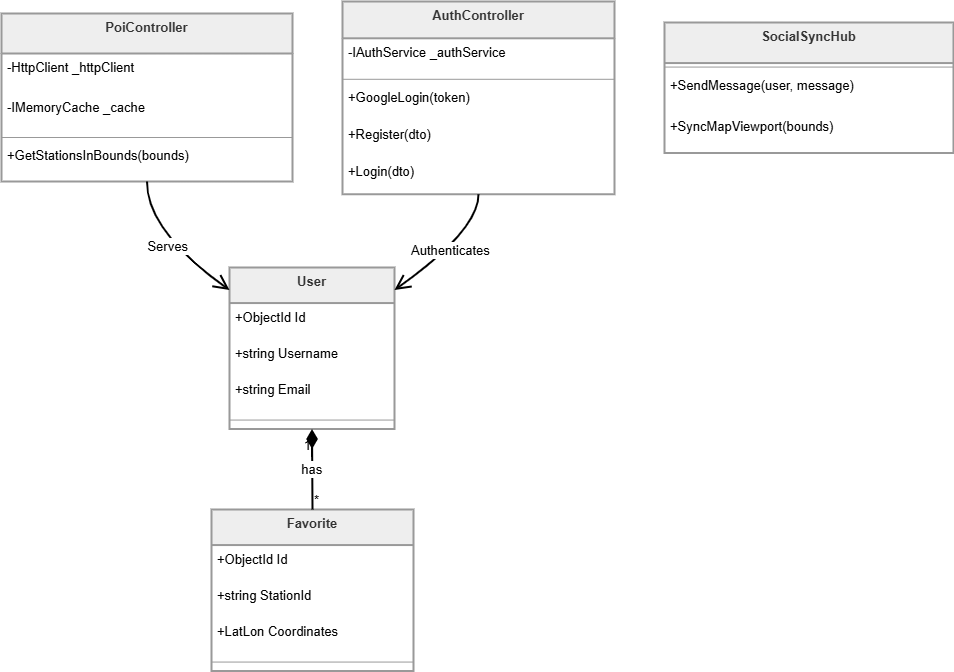

The diagram above was exported from draw.io. Its source (the exported page's mxGraphModel, read from the mxfile embedded in the PNG):
<mxGraphModel dx="1471" dy="869" grid="1" gridSize="10" guides="1" tooltips="1" connect="1" arrows="1" fold="1" page="1" pageScale="1" pageWidth="850" pageHeight="1100" math="0" shadow="0">
  <root>
    <mxCell id="0" />
    <mxCell id="1" parent="0" />
    <mxCell id="Am76ul4UNinA1fup5pMm-1" parent="1" style="swimlane;fontStyle=1;align=center;verticalAlign=top;childLayout=stackLayout;horizontal=1;startSize=40;horizontalStack=0;resizeParent=1;resizeParentMax=0;resizeLast=0;collapsible=0;marginBottom=0;fillColor=light-dark(#eeeeee,#1f2020);strokeColor=light-dark(#999999,#cccccc);fontColor=light-dark(#333333,#cccccc);strokeWidth=2;fontSize=13;" value="PoiController" vertex="1">
      <mxGeometry height="168" width="291" x="20" y="32" as="geometry" />
    </mxCell>
    <mxCell id="Am76ul4UNinA1fup5pMm-2" parent="Am76ul4UNinA1fup5pMm-1" style="text;strokeColor=none;fillColor=none;align=left;verticalAlign=top;spacingLeft=4;spacingRight=4;overflow=hidden;rotatable=0;points=[[0,0.5],[1,0.5]];portConstraint=eastwest;fontSize=13;" value="-HttpClient _httpClient" vertex="1">
      <mxGeometry height="40" width="291" y="40" as="geometry" />
    </mxCell>
    <mxCell id="Am76ul4UNinA1fup5pMm-3" parent="Am76ul4UNinA1fup5pMm-1" style="text;strokeColor=none;fillColor=none;align=left;verticalAlign=top;spacingLeft=4;spacingRight=4;overflow=hidden;rotatable=0;points=[[0,0.5],[1,0.5]];portConstraint=eastwest;fontSize=13;" value="-IMemoryCache _cache" vertex="1">
      <mxGeometry height="40" width="291" y="80" as="geometry" />
    </mxCell>
    <mxCell id="Am76ul4UNinA1fup5pMm-4" parent="Am76ul4UNinA1fup5pMm-1" style="line;strokeWidth=1;fillColor=none;align=left;verticalAlign=middle;spacingTop=-1;spacingLeft=3;spacingRight=3;rotatable=0;labelPosition=right;points=[];portConstraint=eastwest;strokeColor=inherit;fontSize=13;" vertex="1">
      <mxGeometry height="8" width="291" y="120" as="geometry" />
    </mxCell>
    <mxCell id="Am76ul4UNinA1fup5pMm-5" parent="Am76ul4UNinA1fup5pMm-1" style="text;strokeColor=none;fillColor=none;align=left;verticalAlign=top;spacingLeft=4;spacingRight=4;overflow=hidden;rotatable=0;points=[[0,0.5],[1,0.5]];portConstraint=eastwest;fontSize=13;" value="+GetStationsInBounds(bounds)" vertex="1">
      <mxGeometry height="40" width="291" y="128" as="geometry" />
    </mxCell>
    <mxCell id="Am76ul4UNinA1fup5pMm-6" parent="1" style="swimlane;fontStyle=1;align=center;verticalAlign=top;childLayout=stackLayout;horizontal=1;startSize=36.8;horizontalStack=0;resizeParent=1;resizeParentMax=0;resizeLast=0;collapsible=0;marginBottom=0;fillColor=light-dark(#eeeeee,#1f2020);strokeColor=light-dark(#999999,#cccccc);fontColor=light-dark(#333333,#cccccc);strokeWidth=2;fontSize=13;" value="AuthController" vertex="1">
      <mxGeometry height="192.8" width="272" x="361" y="20" as="geometry" />
    </mxCell>
    <mxCell id="Am76ul4UNinA1fup5pMm-7" parent="Am76ul4UNinA1fup5pMm-6" style="text;strokeColor=none;fillColor=none;align=left;verticalAlign=top;spacingLeft=4;spacingRight=4;overflow=hidden;rotatable=0;points=[[0,0.5],[1,0.5]];portConstraint=eastwest;fontSize=13;" value="-IAuthService _authService" vertex="1">
      <mxGeometry height="37" width="272" y="36.8" as="geometry" />
    </mxCell>
    <mxCell id="Am76ul4UNinA1fup5pMm-8" parent="Am76ul4UNinA1fup5pMm-6" style="line;strokeWidth=1;fillColor=none;align=left;verticalAlign=middle;spacingTop=-1;spacingLeft=3;spacingRight=3;rotatable=0;labelPosition=right;points=[];portConstraint=eastwest;strokeColor=inherit;fontSize=13;" vertex="1">
      <mxGeometry height="8" width="272" y="73.8" as="geometry" />
    </mxCell>
    <mxCell id="Am76ul4UNinA1fup5pMm-9" parent="Am76ul4UNinA1fup5pMm-6" style="text;strokeColor=none;fillColor=none;align=left;verticalAlign=top;spacingLeft=4;spacingRight=4;overflow=hidden;rotatable=0;points=[[0,0.5],[1,0.5]];portConstraint=eastwest;fontSize=13;" value="+GoogleLogin(token)" vertex="1">
      <mxGeometry height="37" width="272" y="81.8" as="geometry" />
    </mxCell>
    <mxCell id="Am76ul4UNinA1fup5pMm-10" parent="Am76ul4UNinA1fup5pMm-6" style="text;strokeColor=none;fillColor=none;align=left;verticalAlign=top;spacingLeft=4;spacingRight=4;overflow=hidden;rotatable=0;points=[[0,0.5],[1,0.5]];portConstraint=eastwest;fontSize=13;" value="+Register(dto)" vertex="1">
      <mxGeometry height="37" width="272" y="118.8" as="geometry" />
    </mxCell>
    <mxCell id="Am76ul4UNinA1fup5pMm-11" parent="Am76ul4UNinA1fup5pMm-6" style="text;strokeColor=none;fillColor=none;align=left;verticalAlign=top;spacingLeft=4;spacingRight=4;overflow=hidden;rotatable=0;points=[[0,0.5],[1,0.5]];portConstraint=eastwest;fontSize=13;" value="+Login(dto)" vertex="1">
      <mxGeometry height="37" width="272" y="155.8" as="geometry" />
    </mxCell>
    <mxCell id="Am76ul4UNinA1fup5pMm-12" parent="1" style="swimlane;fontStyle=1;align=center;verticalAlign=top;childLayout=stackLayout;horizontal=1;startSize=40.57142857142857;horizontalStack=0;resizeParent=1;resizeParentMax=0;resizeLast=0;collapsible=0;marginBottom=0;fillColor=light-dark(#eeeeee,#1f2020);strokeColor=light-dark(#999999,#cccccc);fontColor=light-dark(#333333,#cccccc);strokeWidth=2;fontSize=13;" value="SocialSyncHub" vertex="1">
      <mxGeometry height="130.57142857142856" width="289" x="683" y="41" as="geometry" />
    </mxCell>
    <mxCell id="Am76ul4UNinA1fup5pMm-13" parent="Am76ul4UNinA1fup5pMm-12" style="line;strokeWidth=1;fillColor=none;align=left;verticalAlign=middle;spacingTop=-1;spacingLeft=3;spacingRight=3;rotatable=0;labelPosition=right;points=[];portConstraint=eastwest;strokeColor=inherit;fontSize=13;" vertex="1">
      <mxGeometry height="8" width="289" y="40.57142857142857" as="geometry" />
    </mxCell>
    <mxCell id="Am76ul4UNinA1fup5pMm-14" parent="Am76ul4UNinA1fup5pMm-12" style="text;strokeColor=none;fillColor=none;align=left;verticalAlign=top;spacingLeft=4;spacingRight=4;overflow=hidden;rotatable=0;points=[[0,0.5],[1,0.5]];portConstraint=eastwest;fontSize=13;" value="+SendMessage(user, message)" vertex="1">
      <mxGeometry height="41" width="289" y="48.57142857142857" as="geometry" />
    </mxCell>
    <mxCell id="Am76ul4UNinA1fup5pMm-15" parent="Am76ul4UNinA1fup5pMm-12" style="text;strokeColor=none;fillColor=none;align=left;verticalAlign=top;spacingLeft=4;spacingRight=4;overflow=hidden;rotatable=0;points=[[0,0.5],[1,0.5]];portConstraint=eastwest;fontSize=13;" value="+SyncMapViewport(bounds)" vertex="1">
      <mxGeometry height="41" width="289" y="89.57142857142857" as="geometry" />
    </mxCell>
    <mxCell id="Am76ul4UNinA1fup5pMm-16" parent="1" style="swimlane;fontStyle=1;align=center;verticalAlign=top;childLayout=stackLayout;horizontal=1;startSize=35.55555555555556;horizontalStack=0;resizeParent=1;resizeParentMax=0;resizeLast=0;collapsible=0;marginBottom=0;fillColor=light-dark(#eeeeee,#1f2020);strokeColor=light-dark(#999999,#cccccc);fontColor=light-dark(#333333,#cccccc);strokeWidth=2;fontSize=13;" value="User" vertex="1">
      <mxGeometry height="161.55555555555554" width="165" x="248" y="286" as="geometry" />
    </mxCell>
    <mxCell id="Am76ul4UNinA1fup5pMm-17" parent="Am76ul4UNinA1fup5pMm-16" style="text;strokeColor=none;fillColor=none;align=left;verticalAlign=top;spacingLeft=4;spacingRight=4;overflow=hidden;rotatable=0;points=[[0,0.5],[1,0.5]];portConstraint=eastwest;fontSize=13;" value="+ObjectId Id" vertex="1">
      <mxGeometry height="36" width="165" y="35.55555555555556" as="geometry" />
    </mxCell>
    <mxCell id="Am76ul4UNinA1fup5pMm-18" parent="Am76ul4UNinA1fup5pMm-16" style="text;strokeColor=none;fillColor=none;align=left;verticalAlign=top;spacingLeft=4;spacingRight=4;overflow=hidden;rotatable=0;points=[[0,0.5],[1,0.5]];portConstraint=eastwest;fontSize=13;" value="+string Username" vertex="1">
      <mxGeometry height="36" width="165" y="71.55555555555556" as="geometry" />
    </mxCell>
    <mxCell id="Am76ul4UNinA1fup5pMm-19" parent="Am76ul4UNinA1fup5pMm-16" style="text;strokeColor=none;fillColor=none;align=left;verticalAlign=top;spacingLeft=4;spacingRight=4;overflow=hidden;rotatable=0;points=[[0,0.5],[1,0.5]];portConstraint=eastwest;fontSize=13;" value="+string Email" vertex="1">
      <mxGeometry height="36" width="165" y="107.55555555555556" as="geometry" />
    </mxCell>
    <mxCell id="Am76ul4UNinA1fup5pMm-20" parent="Am76ul4UNinA1fup5pMm-16" style="line;strokeWidth=1;fillColor=none;align=left;verticalAlign=middle;spacingTop=-1;spacingLeft=3;spacingRight=3;rotatable=0;labelPosition=right;points=[];portConstraint=eastwest;strokeColor=inherit;fontSize=13;" vertex="1">
      <mxGeometry height="18" width="165" y="143.55555555555554" as="geometry" />
    </mxCell>
    <mxCell id="Am76ul4UNinA1fup5pMm-21" parent="1" style="swimlane;fontStyle=1;align=center;verticalAlign=top;childLayout=stackLayout;horizontal=1;startSize=35.55555555555556;horizontalStack=0;resizeParent=1;resizeParentMax=0;resizeLast=0;collapsible=0;marginBottom=0;fillColor=light-dark(#eeeeee,#1f2020);strokeColor=light-dark(#999999,#cccccc);fontColor=light-dark(#333333,#cccccc);strokeWidth=2;fontSize=13;" value="Favorite" vertex="1">
      <mxGeometry height="161.55555555555554" width="202" x="230" y="528" as="geometry" />
    </mxCell>
    <mxCell id="Am76ul4UNinA1fup5pMm-22" parent="Am76ul4UNinA1fup5pMm-21" style="text;strokeColor=none;fillColor=none;align=left;verticalAlign=top;spacingLeft=4;spacingRight=4;overflow=hidden;rotatable=0;points=[[0,0.5],[1,0.5]];portConstraint=eastwest;fontSize=13;" value="+ObjectId Id" vertex="1">
      <mxGeometry height="36" width="202" y="35.55555555555556" as="geometry" />
    </mxCell>
    <mxCell id="Am76ul4UNinA1fup5pMm-23" parent="Am76ul4UNinA1fup5pMm-21" style="text;strokeColor=none;fillColor=none;align=left;verticalAlign=top;spacingLeft=4;spacingRight=4;overflow=hidden;rotatable=0;points=[[0,0.5],[1,0.5]];portConstraint=eastwest;fontSize=13;" value="+string StationId" vertex="1">
      <mxGeometry height="36" width="202" y="71.55555555555556" as="geometry" />
    </mxCell>
    <mxCell id="Am76ul4UNinA1fup5pMm-24" parent="Am76ul4UNinA1fup5pMm-21" style="text;strokeColor=none;fillColor=none;align=left;verticalAlign=top;spacingLeft=4;spacingRight=4;overflow=hidden;rotatable=0;points=[[0,0.5],[1,0.5]];portConstraint=eastwest;fontSize=13;" value="+LatLon Coordinates" vertex="1">
      <mxGeometry height="36" width="202" y="107.55555555555556" as="geometry" />
    </mxCell>
    <mxCell id="Am76ul4UNinA1fup5pMm-25" parent="Am76ul4UNinA1fup5pMm-21" style="line;strokeWidth=1;fillColor=none;align=left;verticalAlign=middle;spacingTop=-1;spacingLeft=3;spacingRight=3;rotatable=0;labelPosition=right;points=[];portConstraint=eastwest;strokeColor=inherit;fontSize=13;" vertex="1">
      <mxGeometry height="18" width="202" y="143.55555555555554" as="geometry" />
    </mxCell>
    <mxCell id="Am76ul4UNinA1fup5pMm-26" edge="1" parent="1" source="Am76ul4UNinA1fup5pMm-1" style="curved=1;startArrow=none;endArrow=open;endSize=12;exitX=0.5;exitY=1;entryX=0;entryY=0.14;rounded=0;strokeWidth=2;fontSize=13;" target="Am76ul4UNinA1fup5pMm-16" value="Serves">
      <mxGeometry relative="1" as="geometry">
        <Array as="points">
          <mxPoint x="165" y="249" />
        </Array>
      </mxGeometry>
    </mxCell>
    <mxCell id="Am76ul4UNinA1fup5pMm-27" edge="1" parent="1" source="Am76ul4UNinA1fup5pMm-6" style="curved=1;startArrow=none;endArrow=open;endSize=12;exitX=0.5;exitY=1;entryX=1;entryY=0.14;rounded=0;strokeWidth=2;fontSize=13;" target="Am76ul4UNinA1fup5pMm-16" value="Authenticates">
      <mxGeometry relative="1" as="geometry">
        <Array as="points">
          <mxPoint x="497" y="249" />
        </Array>
      </mxGeometry>
    </mxCell>
    <mxCell id="Am76ul4UNinA1fup5pMm-28" edge="1" parent="1" source="Am76ul4UNinA1fup5pMm-16" style="curved=1;startArrow=diamondThin;startSize=14;startFill=1;endArrow=none;exitX=0.5;exitY=1;entryX=0.5;entryY=0;rounded=0;strokeWidth=2;fontSize=13;" target="Am76ul4UNinA1fup5pMm-21" value="has">
      <mxGeometry relative="1" as="geometry">
        <Array as="points" />
      </mxGeometry>
    </mxCell>
    <mxCell id="Am76ul4UNinA1fup5pMm-29" parent="Am76ul4UNinA1fup5pMm-28" style="edgeLabel;resizable=0;labelBackgroundColor=none;fontSize=13;align=right;verticalAlign=top;" value="1" vertex="1">
      <mxGeometry relative="1" x="-1" as="geometry">
        <mxPoint y="2" as="offset" />
      </mxGeometry>
    </mxCell>
    <mxCell id="Am76ul4UNinA1fup5pMm-30" parent="Am76ul4UNinA1fup5pMm-28" style="edgeLabel;resizable=0;labelBackgroundColor=none;fontSize=13;align=left;verticalAlign=bottom;" value="*" vertex="1">
      <mxGeometry relative="1" x="1" as="geometry" />
    </mxCell>
  </root>
</mxGraphModel>